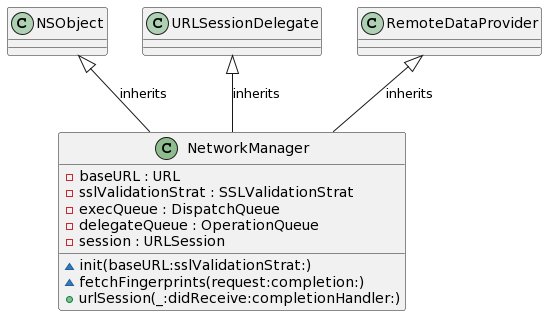

The diagram above was rendered by PlantUML. Its source (embedded in the PNG):
@startuml
' STYLE START

skinparam shadowing false
' STYLE END
set namespaceSeparator none


class "NetworkManager" as NetworkManager << (C, DarkSeaGreen) >> { 
  -baseURL : URL
  -sslValidationStrat : SSLValidationStrat
  -execQueue : DispatchQueue
  -delegateQueue : OperationQueue
  -session : URLSession
  ~init(baseURL:sslValidationStrat:)
  ~fetchFingerprints(request:completion:)
  +urlSession(_:didReceive:completionHandler:) 
}
NSObject <|-- NetworkManager : inherits
URLSessionDelegate <|-- NetworkManager : inherits
RemoteDataProvider <|-- NetworkManager : inherits
@enduml